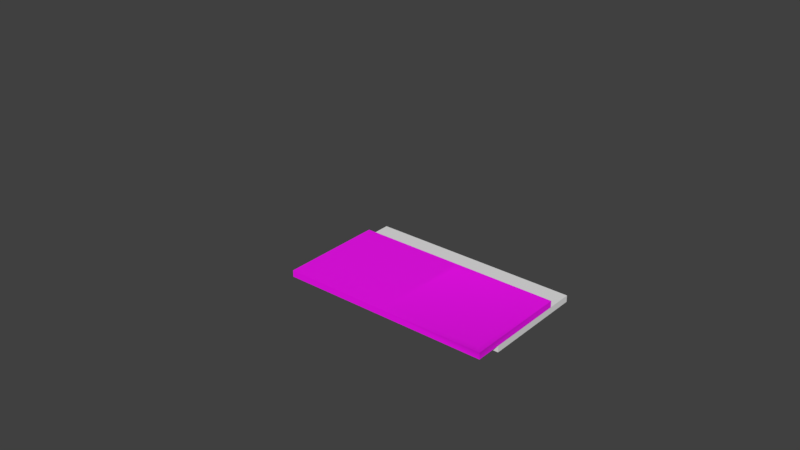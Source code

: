 # Source: signage.blend  (saved by Blender 2.82.7; exported with 4.5.12 LTS)
import bpy
from mathutils import Matrix  # noqa: F401  (used for matrix-valued properties, if any)

bpy.ops.wm.read_factory_settings(use_empty=True)
scene = bpy.context.scene
scene.name = 'signage_fwd_antline_over.qc'

# ---- images (referenced by path relative to the original .blend; pixels are not part of the script)
import os
ASSET_DIR = os.environ.get("B2B_ASSET_DIR", "")  # directory of the original .blend (textures are referenced by path, not embedded)
HERE = os.path.dirname(os.path.abspath(__file__))  # packed textures are extracted next to this script under _unpacked/

def load_image(name, relpath, width, height, colorspace="sRGB"):
    """Load a texture the original file referenced (path relative to the .blend, or extracted next to this script)."""
    p = next((c for c in (os.path.join(HERE, relpath), os.path.join(ASSET_DIR, relpath)) if relpath and os.path.exists(c)), "")
    if p:
        img = bpy.data.images.load(p, check_existing=True)
        img.name = name
    else:  # same state as the original file: an image datablock whose file is absent (Cycles renders it pink)
        img = bpy.data.images.new(name, width, height)
        img.source = "FILE"
        img.filepath = "//" + (relpath or name)
    img.colorspace_settings.name = colorspace
    return img
img_layout_sample_png = load_image('layout_sample.png', 'layout_sample.png', 1024, 1024, 'sRGB')

# ---- materials (node trees are filled in below, after node groups)
mat_signage = bpy.data.materials.new('signage')
mat_signage.use_backface_culling = True
mat_signage.use_transparent_shadow = False

# ---- material node trees
mat_signage.use_nodes = True; mat_signage.node_tree.nodes.clear()
_N = mat_signage.node_tree.nodes; _L = mat_signage.node_tree.links
n0 = _N.new('ShaderNodeOutputMaterial'); n0.name = 'Material Output'; n0.location = (270, 321)
n1 = _N.new('ShaderNodeBsdfPrincipled'); n1.name = 'Principled BSDF'; n1.location = (-20, 321)
n1.distribution = 'GGX'
n1.subsurface_method = 'BURLEY'
n1.inputs[3].default_value = 1.45
n1.inputs[27].default_value = (0.0, 0.0, 0.0, 1.0)
n1.inputs[28].default_value = 1.0
n2 = _N.new('ShaderNodeNewGeometry'); n2.name = 'Geometry'; n2.location = (-727, 495)
n3 = _N.new('ShaderNodeTexChecker'); n3.name = 'Checker Texture'; n3.location = (-530, 479)
n3.inputs[2].default_value = (0.517, 0.517, 0.517, 1.0)
n3.inputs[3].default_value = 0.5
n4 = _N.new('ShaderNodeMix'); n4.name = 'Mix'; n4.location = (-271, 455)
n4.data_type = 'RGBA'
n5 = _N.new('ShaderNodeTexImage'); n5.name = 'Image Texture'; n5.location = (-693, 186)
n5.image = img_layout_sample_png
n5.interpolation = 'Cubic'
_L.new(n1.outputs[0], n0.inputs[0])
_L.new(n5.outputs[1], n4.inputs[0])
_L.new(n5.outputs[0], n4.inputs[7])
_L.new(n3.outputs[0], n4.inputs[6])
_L.new(n2.outputs[0], n3.inputs[0])
_L.new(n5.outputs[0], n1.inputs[0])
_L.new(n5.outputs[1], n1.inputs[4])
n0.is_active_output = True

# ---- world
world_world = bpy.data.worlds.new('World'); scene.world = world_world
world_world.color = (0.05088, 0.05088, 0.05088)
world_world.use_sun_shadow = False
world_world.sun_shadow_jitter_overblur = 0.0
world_world.cycles.sampling_method = 'MANUAL'

# ---- meshes
me_signage_fwd_ref_001 = bpy.data.meshes.new('signage_fwd_ref.001')
me_signage_fwd_ref_001.from_pydata([(30.0, -22.0, -62.0), (30.0, 6.0, -62.0), (32.0, 8.0, -62.0), (32.0, -24.0, -62.0), (32.0, -24.0, -64.0), (32.0, 8.0, -64.0), (-32.0, -24.0, -62.0), (-32.0, 8.0, -62.0), (-32.0, 8.0, -64.0), (-32.0, -24.0, -64.0), (0.0, -24.0, -62.0), (0.0, 8.0, -62.0), (2.0, 6.0, -62.0), (2.0, -22.0, -62.0), (32.0, 8.0, -64.0), (-32.0, -24.0, -64.0), (-32.0, 8.0, -64.0), (16.0, -8.0, -62.0), (16.0, -8.0, -62.0), (16.0, -8.0, -62.0), (16.0, -8.0, -62.0), (27.0, -21.75, -63.0), (27.0, 5.851, -63.0), (5.0, 5.851, -63.0), (5.0, -21.75, -63.0), (30.0, -22.0, -62.0), (30.0, 6.0, -62.0), (30.0, 6.001, -64.0), (30.0, -22.0, -64.0), (2.0, 6.0, -62.0), (2.0, 6.0, -64.0), (2.0, -22.0, -62.0), (2.0, -22.0, -64.0), (30.0, -22.0, -63.5), (30.0, 6.0, -63.5), (2.0, 6.0, -63.5), (2.0, -22.0, -63.5)], [], [(2, 11, 12, 1), (6, 10, 11, 7), (2, 1, 0, 3), (10, 3, 0, 13), (4, 5, 2, 3), (15, 16, 14, 4), (8, 9, 6, 7), (12, 17, 1), (0, 18, 13), (1, 19, 0), (13, 20, 12), (10, 13, 12, 11), (7, 11, 16), (11, 2, 14), (16, 11, 14), (23, 24, 21, 22), (28, 32, 31, 25), (30, 27, 26, 29), (27, 28, 25, 26), (32, 30, 29, 31), (35, 36, 33, 34), (4, 10, 15), (4, 3, 10), (10, 6, 15)])
me_signage_fwd_ref_001.polygons.foreach_set('use_smooth', [True] * 24)
_k = set([(2, 3), (2, 5), (2, 11), (3, 4), (3, 10), (4, 14), (4, 15), (6, 7), (6, 9), (6, 10), (7, 8), (7, 11), (8, 9), (14, 16), (25, 28), (26, 27), (29, 30), (31, 32), (33, 34), (33, 36), (34, 35), (35, 36)])
me_signage_fwd_ref_001.attributes.new('sharp_edge', 'BOOLEAN', 'EDGE').data.foreach_set('value', [ (min(e.vertices), max(e.vertices)) in _k for e in me_signage_fwd_ref_001.edges])
_uv = me_signage_fwd_ref_001.uv_layers.new(name='UVMap')
_uv.uv.foreach_set('vector', [0.0, 0.25, 0.25, 0.25, 0.2344, 0.2578, 0.01562, 0.2578, 0.5, 0.375, 0.25, 0.375, 0.25, 0.25, 0.5, 0.25, 0.0, 0.25, 0.01562, 0.2578, 0.01562, 0.3672, 0.0, 0.375, 0.25, 0.375, 0.0, 0.375, 0.01562, 0.3672, 0.2344, 0.3672, 0.25, 0.375, 0.5, 0.375, 0.5, 0.3906, 0.25, 0.3906, 1.0, 0.25, 1.0, 0.375, 0.5, 0.375, 0.5, 0.25, 0.25, 0.3906, 0.0, 0.3906, 0.0, 0.375, 0.25, 0.375, 0.2344, 0.2578, 0.125, 0.3125, 0.01562, 0.2578, 0.01562, 0.3672, 0.125, 0.3125, 0.2344, 0.3672, 0.01562, 0.2578, 0.125, 0.3125, 0.01562, 0.3672, 0.2344, 0.3672, 0.125, 0.3125, 0.2344, 0.2578, 0.25, 0.375, 0.2344, 0.3672, 0.2344, 0.2578, 0.25, 0.25, 1.0, 0.3906, 0.5, 0.3906, 1.0, 0.375, 0.5, 0.3906, 0.0, 0.3906, 0.0, 0.375, 1.0, 0.375, 0.5, 0.3906, 0.0, 0.375, 0.9961, 0.4023, 0.9961, 1.0, 9.998e-05, 0.9999, 0.0, 0.4023, 0.25, 0.2344, 0.5, 0.2344, 0.5, 0.25, 0.25, 0.25, 0.25, 0.2344, 0.0, 0.2344, 0.0, 0.25, 0.25, 0.25, 0.5, 0.2344, 0.75, 0.2344, 0.75, 0.25, 0.5, 0.25, 1.0, 0.2344, 0.75, 0.2344, 0.75, 0.25, 1.0, 0.25, 0.01562, 0.007812, 0.3906, 0.007812, 0.3906, 0.1953, 0.01562, 0.1953, 0.5, 0.375, 0.25, 0.3906, 0.0, 0.375, 0.5, 0.375, 0.5, 0.3906, 0.25, 0.3906, 0.25, 0.3906, 0.0, 0.3906, 0.0, 0.375])
me_signage_fwd_ref_001.materials.append(mat_signage)
me_signage_fwd_ref_001.use_remesh_fix_poles = True
me_signage_fwd_ref_001.use_remesh_preserve_attributes = False
me_signage_fwd_ref_001.use_mirror_vertex_groups = False
me_signage_fwd_ref_001.update()
me_signage_fwd_ref_001.normals_split_custom_set([tuple(v) for v in zip(*[iter([-0.1659, -0.1659, 0.9721, 0.0, 0.0, 1.0, 0.05361, -0.05361, 0.9971, -0.05361, -0.05361, 0.9971, 0.0, 0.0, 1.0, -1.589e-08, 0.0, 1.0, 0.0, 0.0, 1.0, 0.0, 0.0, 1.0, -0.1659, -0.1659, 0.9721, -0.05361, -0.05361, 0.9971, -0.05361, 0.05361, 0.9971, -0.239, 4.305e-05, 0.971, -1.589e-08, 0.0, 1.0, -0.239, 4.305e-05, 0.971, -0.05361, 0.05361, 0.9971, 0.05361, 0.05361, 0.9971, 1.0, 8.464e-06, 4.291e-06, 1.0, 8.464e-06, 4.291e-06, 0.9721, -0.1659, -0.1659, 0.971, 0.239, -4.163e-05, 0.0, 0.0, -1.0, 0.0, 0.0, -1.0, 0.0, 0.0, -1.0, 0.0, 0.0, -1.0, -1.0, 0.0, 0.0, -1.0, 0.0, 0.0, -1.0, 0.0, 0.0, -1.0, 0.0, 0.0, 0.05361, -0.05361, 0.9971, 0.0, 0.0, 1.0, -0.05361, -0.05361, 0.9971, -0.05361, 0.05361, 0.9971, 0.0, 0.0, 1.0, 0.05361, 0.05361, 0.9971, -0.05361, -0.05361, 0.9971, 3.114e-07, 0.0, 1.0, -0.05361, 0.05361, 0.9971, 0.05361, 0.05361, 0.9971, 0.0, 0.0, 1.0, 0.05361, -0.05361, 0.9971, -1.589e-08, 0.0, 1.0, 0.05361, 0.05361, 0.9971, 0.05361, -0.05361, 0.9971, 0.0, 0.0, 1.0, 0.0, 1.0, 0.000164, 4.689e-06, 1.0, 7.829e-05, 2.036e-07, 1.0, 0.0001608, 4.689e-06, 1.0, 7.829e-05, -0.1659, 0.9721, -0.1661, -1.107e-05, 1.0, -0.0001767, 2.036e-07, 1.0, 0.0001608, 4.689e-06, 1.0, 7.829e-05, -1.107e-05, 1.0, -0.0001767, 0.0, 0.0, 1.0, 0.0, 0.0, 1.0, 0.0, 0.0, 1.0, 0.0, 0.0, 1.0, -3.093e-05, 1.0, -0.000121, 2.286e-05, 1.0, 0.0002102, 0.1512, 0.9885, -0.0001196, -3.057e-05, 0.9885, -0.1514, 1.58e-05, -1.0, -6.867e-05, 1.58e-05, -1.0, -6.867e-05, -0.1512, -0.9885, -6.788e-05, 1.562e-05, -0.9885, -0.1513, -1.0, -8.174e-06, -4.053e-05, -1.0, -8.174e-06, -4.053e-05, -0.9885, 0.1512, -4.007e-05, -0.9885, 1.269e-05, -0.1513, 1.0, -2.784e-06, 3.487e-06, 1.0, -2.784e-06, 3.487e-06, 0.9885, -0.1512, 3.447e-06, 0.9885, -3.968e-05, -0.1512, 0.0, 0.0, 1.0, 0.0, 0.0, 1.0, 0.0, 0.0, 1.0, 0.0, 0.0, 1.0, 1.099e-05, -1.0, -7.274e-06, -3.474e-12, -1.0, -0.0001759, -1.099e-05, -1.0, -8.189e-06, 1.099e-05, -1.0, -7.274e-06, -3.469e-05, -0.971, -0.239, -3.474e-12, -1.0, -0.0001759, -3.474e-12, -1.0, -0.0001759, -1.144e-05, -1.0, -9.537e-07, -1.099e-05, -1.0, -8.189e-06])] * 3)])
me_cube = bpy.data.meshes.new('Cube')
me_cube.from_pydata([(-32.0, -16.0, -18.0), (-32.0, -16.0, -16.0), (-32.0, 16.0, -18.0), (-32.0, 16.0, -16.0), (32.0, -16.0, -18.0), (32.0, -16.0, -16.0), (32.0, 16.0, -18.0), (32.0, 16.0, -16.0)], [], [(0, 1, 3, 2), (2, 3, 7, 6), (6, 7, 5, 4), (4, 5, 1, 0), (2, 6, 4, 0), (7, 3, 1, 5)])
_uv = me_cube.uv_layers.new(name='UVMap')
_uv.uv.foreach_set('vector', [0.375, 0.0, 0.625, 0.0, 0.625, 0.25, 0.375, 0.25, 0.375, 0.25, 0.625, 0.25, 0.625, 0.5, 0.375, 0.5, 0.375, 0.5, 0.625, 0.5, 0.625, 0.75, 0.375, 0.75, 0.375, 0.75, 0.625, 0.75, 0.625, 1.0, 0.375, 1.0, 0.125, 0.5, 0.375, 0.5, 0.375, 0.75, 0.125, 0.75, 0.625, 0.5, 0.875, 0.5, 0.875, 0.75, 0.625, 0.75])
me_cube.use_remesh_fix_poles = True
me_cube.use_remesh_preserve_attributes = False
me_cube.use_mirror_vertex_groups = False
me_cube.update()
arm_signage_skeleton = bpy.data.armatures.new('signage_skeleton')  # bones are not reproduced

# ---- objects
ob_signage_skeleton = bpy.data.objects.new('signage_skeleton', arm_signage_skeleton)
ob_signage_ref = bpy.data.objects.new('signage_ref', me_signage_fwd_ref_001)
ob_footprint = bpy.data.objects.new('footprint', me_cube)

# ---- transforms, parenting, visibility, modifiers, constraints
ob_signage_skeleton.location = (0.0, 0.0, 0.0)
ob_signage_skeleton.show_in_front = True
ob_signage_skeleton.lineart.crease_threshold = 0.0
ob_signage_ref.parent = ob_signage_skeleton
ob_signage_ref.location = (0.0, 0.0, 0.0)
ob_signage_ref.lineart.crease_threshold = 0.0
_vg = ob_signage_ref.vertex_groups.new(name='base')
_vg.add([0, 1, 2, 3, 4, 5, 6, 7, 8, 9, 10, 11, 12, 13, 14, 15, 16, 25, 26, 27, 28, 29, 30, 31, 32, 33, 34, 35, 36], 1.0, 'REPLACE')
_vg = ob_signage_ref.vertex_groups.new(name='cover_n')
_vg.add([17], 1.0, 'REPLACE')
_vg = ob_signage_ref.vertex_groups.new(name='cover_s')
_vg.add([18], 1.0, 'REPLACE')
_vg = ob_signage_ref.vertex_groups.new(name='cover_e')
_vg.add([19], 1.0, 'REPLACE')
_vg = ob_signage_ref.vertex_groups.new(name='cover_w')
_vg.add([20], 1.0, 'REPLACE')
_vg = ob_signage_ref.vertex_groups.new(name='holo')
_vg = ob_signage_ref.vertex_groups.new(name='holo_nw')
_vg.add([23], 1.0, 'REPLACE')
_vg = ob_signage_ref.vertex_groups.new(name='holo_sw')
_vg.add([24], 1.0, 'REPLACE')
_vg = ob_signage_ref.vertex_groups.new(name='holo_ne')
_vg.add([22], 1.0, 'REPLACE')
_vg = ob_signage_ref.vertex_groups.new(name='holo_se')
_vg.add([21], 1.0, 'REPLACE')
_m = ob_signage_ref.modifiers.new('Armature', 'ARMATURE')
_m.object = ob_signage_skeleton
ob_footprint.location = (0.0, 0.0, -48.0)
ob_footprint.lineart.crease_threshold = 0.0

# ---- collection membership
scene.collection.objects.link(ob_signage_skeleton)
scene.collection.objects.link(ob_signage_ref)
scene.collection.objects.link(ob_footprint)

# ---- scene / render settings (as saved in the file)
scene.frame_start = 0; scene.frame_end = 12; scene.frame_set(10)
scene.render.engine = 'BLENDER_EEVEE_NEXT'
scene.render.resolution_percentage = 50
scene.render.dither_intensity = 0.0
scene.cycles.use_denoising = False
scene.cycles.samples = 128
scene.cycles.sampling_pattern = 'TABULATED_SOBOL'
scene.cycles.use_adaptive_sampling = False
scene.cycles.use_light_tree = False
scene.cycles.blur_glossy = 0.0
scene.cycles.sample_clamp_indirect = 0.0
scene.view_settings.view_transform = 'Standard'
bpy.context.view_layer.update()

# ---- added for rendering (the .blend has no active camera and no usable light): camera, sun
cam_auto = bpy.data.cameras.new('AutoCamera')
cam_auto.lens = 50.0
cam_auto.sensor_width = 36.0
cam_auto.clip_end = 2856.39
ob_auto_camera = bpy.data.objects.new('AutoCamera', cam_auto)
scene.collection.objects.link(ob_auto_camera)
ob_auto_camera.location = (162.758, -211.36, 89.7063)
ob_auto_camera.rotation_euler = (1.09748, -7.21219e-08, 0.694738)
scene.camera = ob_auto_camera
light_auto_sun = bpy.data.lights.new('AutoSun', 'SUN')
light_auto_sun.energy = 3.0
light_auto_sun.angle = 0.0523599
ob_auto_sun = bpy.data.objects.new('AutoSun', light_auto_sun)
scene.collection.objects.link(ob_auto_sun)
ob_auto_sun.rotation_euler = (0.872665, 0.174533, 0.523599)
bpy.context.view_layer.update()
